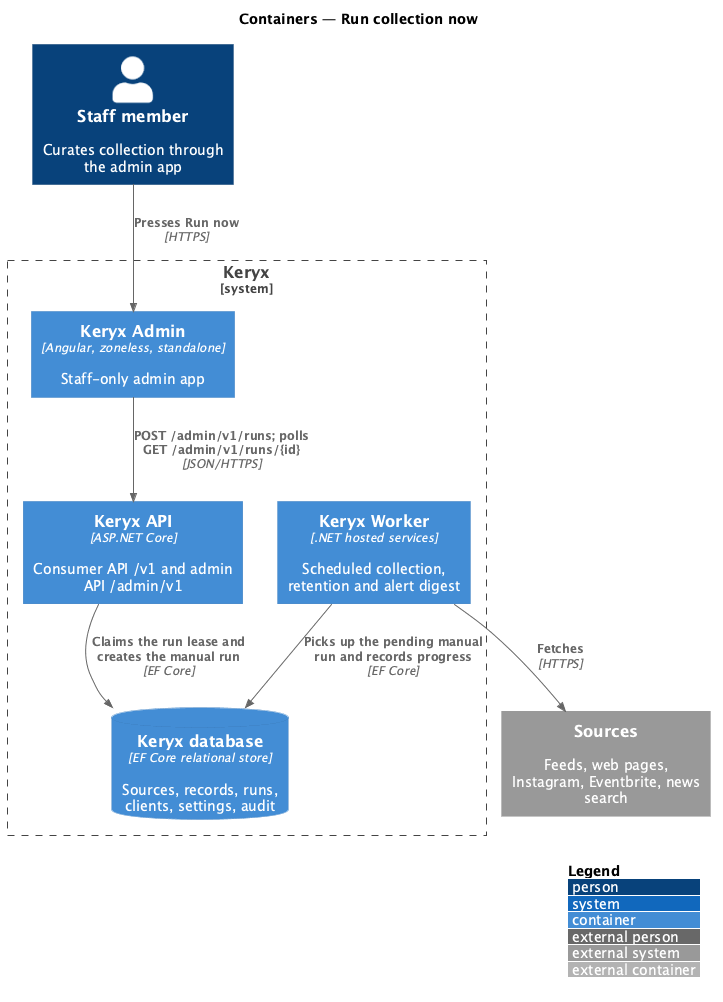

The diagram above was rendered by PlantUML. Its source (embedded in the PNG):
@startuml
!include <C4/C4_Container>
LAYOUT_WITH_LEGEND()
title Containers — Run collection now

Person(staff, "Staff member", "Curates collection through the admin app")
System_Ext(sources, "Sources", "Feeds, web pages, Instagram, Eventbrite, news search")
System_Boundary(keryx, "Keryx") {
  Container(spa, "Keryx Admin", "Angular, zoneless, standalone", "Staff-only admin app")
  Container(api, "Keryx API", "ASP.NET Core", "Consumer API /v1 and admin API /admin/v1")
  Container(worker, "Keryx Worker", ".NET hosted services", "Scheduled collection, retention and alert digest")
  ContainerDb(db, "Keryx database", "EF Core relational store", "Sources, records, runs, clients, settings, audit")
}

Rel(staff, spa, "Presses Run now", "HTTPS")
Rel(spa, api, "POST /admin/v1/runs; polls GET /admin/v1/runs/{id}", "JSON/HTTPS")
Rel(api, db, "Claims the run lease and creates the manual run", "EF Core")
Rel(worker, db, "Picks up the pending manual run and records progress", "EF Core")
Rel(worker, sources, "Fetches", "HTTPS")
@enduml